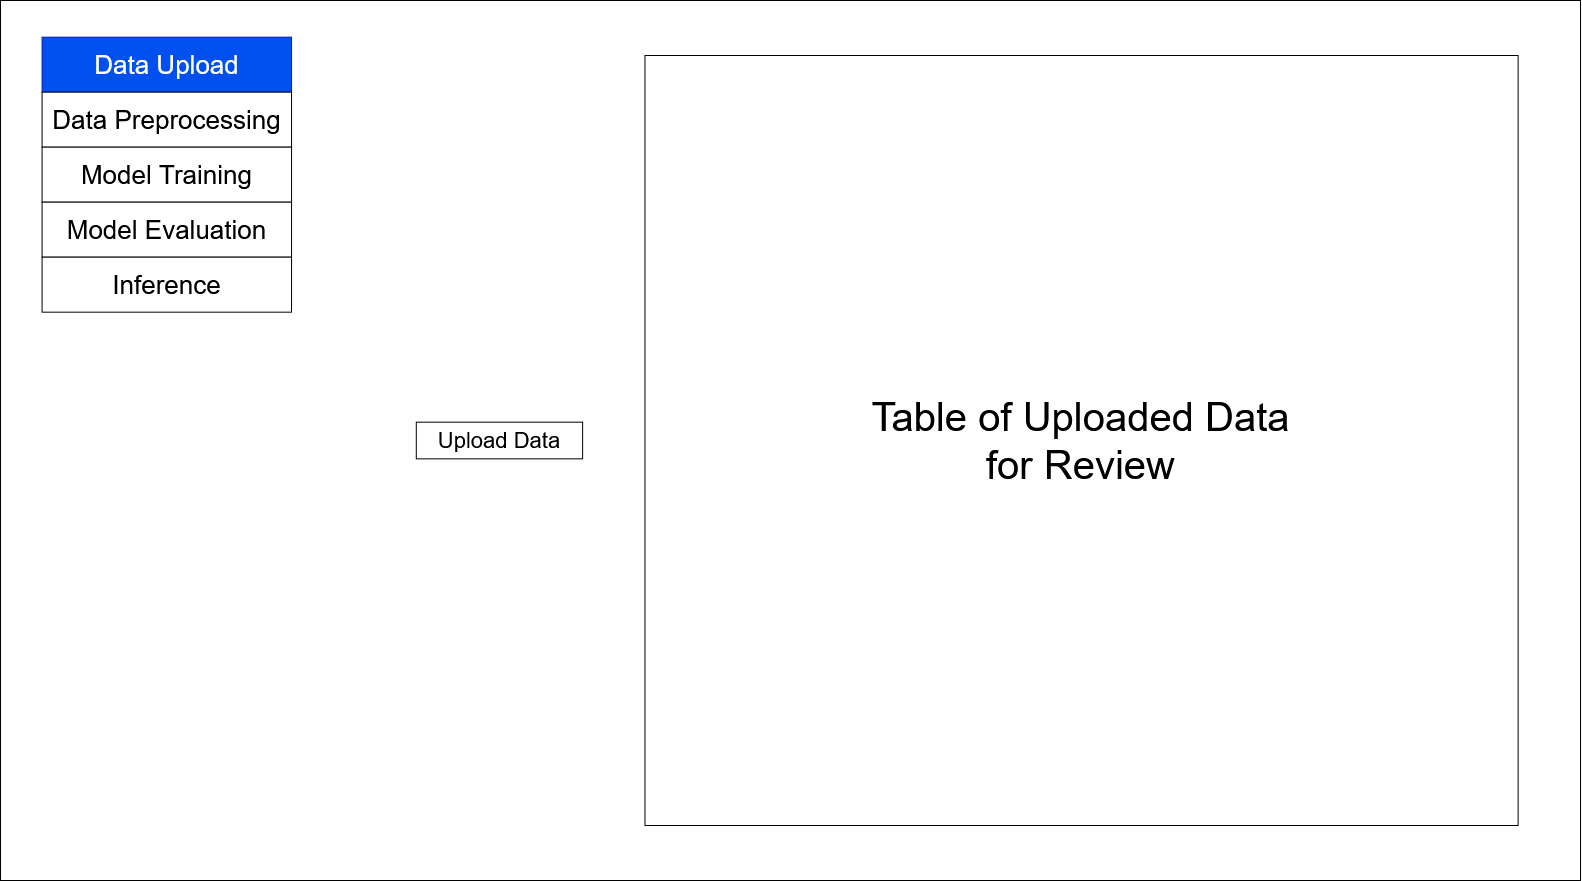

The diagram above was exported from draw.io. Its source (the exported page's mxGraphModel, read from the mxfile embedded in the PNG):
<mxGraphModel dx="2307" dy="1082" grid="1" gridSize="10" guides="1" tooltips="1" connect="1" arrows="1" fold="1" page="1" pageScale="1" pageWidth="1600" pageHeight="900" math="0" shadow="0">
  <root>
    <mxCell id="0" />
    <mxCell id="1" parent="0" />
    <mxCell id="bx5byiU9NGDtviFlI-WA-1" value="" style="group" vertex="1" connectable="0" parent="1">
      <mxGeometry x="10" y="10" width="1580" height="880" as="geometry" />
    </mxCell>
    <mxCell id="48xXEbnAb-qMiGEoR66J-1" value="g" style="rounded=0;whiteSpace=wrap;html=1;" parent="bx5byiU9NGDtviFlI-WA-1" vertex="1">
      <mxGeometry width="1579.9999999999998" height="880.0000000000001" as="geometry" />
    </mxCell>
    <mxCell id="48xXEbnAb-qMiGEoR66J-5" value="&lt;font style=&quot;font-size: 22px&quot;&gt;Upload Data&lt;/font&gt;" style="rounded=0;whiteSpace=wrap;html=1;" parent="bx5byiU9NGDtviFlI-WA-1" vertex="1">
      <mxGeometry x="415.78947368421046" y="421.6666666666667" width="166.31578947368416" height="36.666666666666664" as="geometry" />
    </mxCell>
    <mxCell id="48xXEbnAb-qMiGEoR66J-6" value="&lt;div style=&quot;font-size: 40px&quot;&gt;&lt;font style=&quot;font-size: 40px&quot;&gt;Table of Uploaded Data&lt;/font&gt;&lt;/div&gt;&lt;div style=&quot;font-size: 40px&quot;&gt;&lt;font style=&quot;font-size: 40px&quot;&gt;for Review&lt;br&gt;&lt;/font&gt;&lt;/div&gt;" style="rounded=0;whiteSpace=wrap;html=1;" parent="bx5byiU9NGDtviFlI-WA-1" vertex="1">
      <mxGeometry x="644.4736842105262" y="55.00000000000001" width="873.157894736842" height="770.0000000000001" as="geometry" />
    </mxCell>
    <mxCell id="48xXEbnAb-qMiGEoR66J-12" value="" style="group" parent="bx5byiU9NGDtviFlI-WA-1" vertex="1" connectable="0">
      <mxGeometry x="41.57894736842104" y="36.666666666666664" width="249.47368421052627" height="275" as="geometry" />
    </mxCell>
    <mxCell id="48xXEbnAb-qMiGEoR66J-7" value="&lt;font style=&quot;font-size: 26px&quot;&gt;Data Upload&lt;/font&gt;" style="rounded=0;whiteSpace=wrap;html=1;fillColor=#0050ef;fontColor=#ffffff;strokeColor=#001DBC;" parent="48xXEbnAb-qMiGEoR66J-12" vertex="1">
      <mxGeometry width="249.47368421052627" height="55.00000000000001" as="geometry" />
    </mxCell>
    <mxCell id="48xXEbnAb-qMiGEoR66J-8" value="&lt;font style=&quot;font-size: 26px&quot;&gt;Data Preprocessing&lt;/font&gt;" style="rounded=0;whiteSpace=wrap;html=1;" parent="48xXEbnAb-qMiGEoR66J-12" vertex="1">
      <mxGeometry y="55.00000000000001" width="249.47368421052627" height="55.00000000000001" as="geometry" />
    </mxCell>
    <mxCell id="48xXEbnAb-qMiGEoR66J-9" value="&lt;font style=&quot;font-size: 26px&quot;&gt;Model Training&lt;/font&gt;" style="rounded=0;whiteSpace=wrap;html=1;" parent="48xXEbnAb-qMiGEoR66J-12" vertex="1">
      <mxGeometry y="110.00000000000001" width="249.47368421052627" height="55.00000000000001" as="geometry" />
    </mxCell>
    <mxCell id="48xXEbnAb-qMiGEoR66J-10" value="&lt;font style=&quot;font-size: 26px&quot;&gt;Model Evaluation&lt;/font&gt;" style="rounded=0;whiteSpace=wrap;html=1;" parent="48xXEbnAb-qMiGEoR66J-12" vertex="1">
      <mxGeometry y="165.00000000000003" width="249.47368421052627" height="55.00000000000001" as="geometry" />
    </mxCell>
    <mxCell id="48xXEbnAb-qMiGEoR66J-11" value="&lt;font style=&quot;font-size: 26px&quot;&gt;Inference&lt;/font&gt;" style="rounded=0;whiteSpace=wrap;html=1;fontSize=26;" parent="48xXEbnAb-qMiGEoR66J-12" vertex="1">
      <mxGeometry y="220.00000000000003" width="249.47368421052627" height="55.00000000000001" as="geometry" />
    </mxCell>
  </root>
</mxGraphModel>